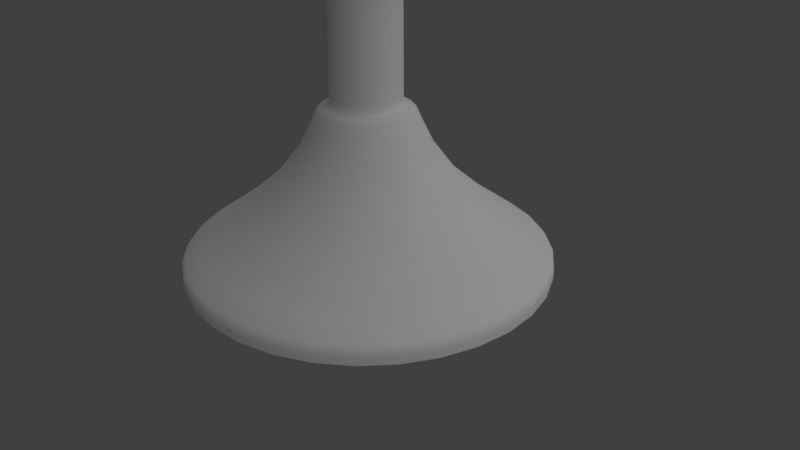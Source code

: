 # Source: goblet_7.blend  (saved by Blender 2.80.75; exported with 4.5.12 LTS)
import bpy
from mathutils import Matrix  # noqa: F401  (used for matrix-valued properties, if any)

bpy.ops.wm.read_factory_settings(use_empty=True)
scene = bpy.context.scene
scene.name = 'Scene'

# ---- collections
col_collection_1 = bpy.data.collections.new('Collection 1'); scene.collection.children.link(col_collection_1)

# ---- world
world_world = bpy.data.worlds.new('World'); scene.world = world_world
world_world.color = (0.05088, 0.05088, 0.05088)
world_world.use_sun_shadow = False
world_world.sun_shadow_jitter_overblur = 0.0
world_world.cycles.sampling_method = 'MANUAL'

# ---- cameras
cam_camera = bpy.data.cameras.new('Camera')
cam_camera.clip_end = 100.0
cam_camera.lens = 35.0
cam_camera.sensor_width = 32.0
cam_camera.sensor_height = 18.0
cam_camera.ortho_scale = 7.314
cam_camera.dof.focus_distance = 0.0

# ---- lights
light_lamp = bpy.data.lights.new('Lamp', 'SUN')
light_lamp.transmission_factor = 0.0
light_lamp.cutoff_distance = 30.0
light_lamp.angle = 2.164
light_lamp.energy = 1.0
light_lamp.shadow_buffer_clip_start = 1.001
light_lamp.shadow_soft_size = 1.88
light_lamp.shadow_cascade_max_distance = 1000.0

# ---- meshes
me_cylinder_006 = bpy.data.meshes.new('Cylinder.006')
me_cylinder_006.from_pydata([(-6.266e-08, 2.367, -1.0), (-1.529e-07, 3.409, 8.89), (0.9057, 2.187, -1.0), (1.304, 3.149, 8.89), (1.674, 1.674, -1.0), (2.41, 2.41, 8.89), (2.187, 0.9057, -1.0), (3.149, 1.304, 8.89), (2.367, -1.204e-07, -1.0), (3.409, -1.866e-07, 8.89), (2.187, -0.9057, -1.0), (3.149, -1.304, 8.89), (1.674, -1.674, -1.0), (2.41, -2.41, 8.89), (0.9057, -2.187, -1.0), (1.304, -3.149, 8.89), (3.014e-07, -2.367, -1.0), (4.085e-07, -3.409, 8.89), (-0.9057, -2.187, -1.0), (-1.304, -3.149, 8.89), (-1.674, -1.674, -1.0), (-2.41, -2.41, 8.89), (-2.187, -0.9057, -1.0), (-3.149, -1.304, 8.89), (-2.367, 7.89e-09, -1.0), (-3.409, -2.492e-08, 8.89), (-2.187, 0.9057, -1.0), (-3.149, 1.304, 8.89), (-1.674, 1.674, -1.0), (-2.41, 2.41, 8.89), (-0.9057, 2.187, -1.0), (-1.304, 3.149, 8.89), (-9.95e-08, 3.671, 8.866), (1.405, 3.392, 8.866), (2.596, 2.596, 8.866), (3.392, 1.405, 8.866), (3.671, -1.903e-07, 8.866), (3.392, -1.405, 8.866), (2.596, -2.596, 8.866), (1.405, -3.392, 8.866), (4.548e-07, -3.671, 8.866), (-1.405, -3.392, 8.866), (-2.596, -2.596, 8.866), (-3.392, -1.405, 8.866), (-3.671, 1.393e-08, 8.866), (-3.392, 1.405, 8.866), (-2.596, 2.596, 8.866), (-1.405, 3.392, 8.866), (1.243, 3.0, 7.598), (2.296, 2.296, 7.598), (3.0, 1.243, 7.598), (3.247, -1.673e-07, 7.598), (3.0, -1.243, 7.598), (2.296, -2.296, 7.598), (1.243, -3.0, 7.598), (4.068e-07, -3.247, 7.598), (-1.243, -3.0, 7.598), (-2.296, -2.296, 7.598), (-3.0, -1.243, 7.598), (-3.247, 1.334e-08, 7.598), (-3.0, 1.243, 7.598), (-2.296, 2.296, 7.598), (-1.243, 3.0, 7.598), (-8.348e-08, 3.247, 7.598), (-9.213e-08, 3.529, 8.232), (1.35, 3.26, 8.232), (2.495, 2.495, 8.232), (3.26, 1.35, 8.232), (3.529, -1.83e-07, 8.232), (3.26, -1.35, 8.232), (2.495, -2.495, 8.232), (1.35, -3.26, 8.232), (4.407e-07, -3.529, 8.232), (-1.35, -3.26, 8.232), (-2.495, -2.495, 8.232), (-3.26, -1.35, 8.232), (-3.529, 1.331e-08, 8.232), (-3.26, 1.35, 8.232), (-2.495, 2.495, 8.232), (-1.35, 3.26, 8.232), (0.8421, 2.033, 7.131), (1.556, 1.556, 7.131), (2.033, 0.8421, 7.131), (2.2, -9.545e-08, 7.131), (2.033, -0.8421, 7.131), (1.556, -1.556, 7.131), (0.8421, -2.033, 7.131), (2.928e-07, -2.2, 7.131), (-0.8421, -2.033, 7.131), (-1.556, -1.556, 7.131), (-2.033, -0.8421, 7.131), (-2.2, 2.697e-08, 7.131), (-2.033, 0.8421, 7.131), (-1.556, 1.556, 7.131), (-0.8421, 2.033, 7.131), (-3.941e-08, 2.2, 7.131), (0.504, 1.217, 6.737), (0.9313, 0.9313, 6.737), (1.217, 0.504, 6.737), (1.317, -5.714e-08, 6.737), (1.217, -0.504, 6.737), (0.9313, -0.9313, 6.737), (0.504, -1.217, 6.737), (2.093e-07, -1.317, 6.737), (-0.504, -1.217, 6.737), (-0.9313, -0.9313, 6.737), (-1.217, -0.504, 6.737), (-1.317, 1.613e-08, 6.737), (-1.217, 0.504, 6.737), (-0.9313, 0.9313, 6.737), (-0.504, 1.217, 6.737), (1.048e-08, 1.317, 6.737), (0.2332, 0.5629, 6.242), (0.4309, 0.4309, 6.242), (0.5629, 0.2332, 6.242), (0.6093, -1.855e-08, 6.242), (0.5629, -0.2332, 6.242), (0.4309, -0.4309, 6.242), (0.2332, -0.5629, 6.242), (1.552e-07, -0.6093, 6.242), (-0.2332, -0.5629, 6.242), (-0.4309, -0.4309, 6.242), (-0.5629, -0.2332, 6.242), (-0.6093, 1.535e-08, 6.242), (-0.5629, 0.2332, 6.242), (-0.4309, 0.4309, 6.242), (-0.2332, 0.5629, 6.242), (6.319e-08, 0.6093, 6.242), (0.2164, 0.5224, 6.09), (0.3998, 0.3998, 6.09), (0.5224, 0.2164, 6.09), (0.5654, -1.715e-08, 6.09), (0.5224, -0.2164, 6.09), (0.3998, -0.3998, 6.09), (0.2164, -0.5224, 6.09), (1.5e-07, -0.5654, 6.09), (-0.2164, -0.5224, 6.09), (-0.3998, -0.3998, 6.09), (-0.5224, -0.2164, 6.09), (-0.5654, 1.431e-08, 6.09), (-0.5224, 0.2164, 6.09), (-0.3998, 0.3998, 6.09), (-0.2164, 0.5224, 6.09), (6.467e-08, 0.5654, 6.09), (0.1624, 0.3921, 5.969), (0.3001, 0.3001, 5.969), (0.3921, 0.1624, 5.969), (0.4244, -9.813e-09, 5.969), (0.3921, -0.1624, 5.969), (0.3001, -0.3001, 5.969), (0.1624, -0.3921, 5.969), (1.385e-07, -0.4244, 5.969), (-0.1624, -0.3921, 5.969), (-0.3001, -0.3001, 5.969), (-0.3921, -0.1624, 5.969), (-0.4244, 1.38e-08, 5.969), (-0.3921, 0.1624, 5.969), (-0.3001, 0.3001, 5.969), (-0.1624, 0.3921, 5.969), (7.439e-08, 0.4244, 5.969), (6.45e-08, 0.5707, 6.108), (0.2184, 0.5273, 6.108), (0.4035, 0.4035, 6.108), (0.5273, 0.2184, 6.108), (0.5707, -1.732e-08, 6.108), (0.5273, -0.2184, 6.108), (0.4035, -0.4035, 6.108), (0.2184, -0.5273, 6.108), (1.507e-07, -0.5707, 6.108), (-0.2184, -0.5273, 6.108), (-0.4035, -0.4035, 6.108), (-0.5273, -0.2184, 6.108), (-0.5707, 1.443e-08, 6.108), (-0.5273, 0.2184, 6.108), (-0.4035, 0.4035, 6.108), (-0.2184, 0.5273, 6.108), (7.226e-08, 0.4446, 5.976), (0.1701, 0.4107, 5.976), (0.3144, 0.3144, 5.976), (0.4107, 0.1701, 5.976), (0.4446, -1.105e-08, 5.976), (0.4107, -0.1701, 5.976), (0.3144, -0.3144, 5.976), (0.1701, -0.4107, 5.976), (1.394e-07, -0.4446, 5.976), (-0.1701, -0.4107, 5.976), (-0.3144, -0.3144, 5.976), (-0.4107, -0.1701, 5.976), (-0.4446, 1.369e-08, 5.976), (-0.4107, 0.1701, 5.976), (-0.3144, 0.3144, 5.976), (-0.1701, 0.4107, 5.976), (0.1732, 0.4182, 1.611), (0.3201, 0.3201, 1.611), (0.4182, 0.1732, 1.611), (0.4526, -1.585e-08, 1.611), (0.4182, -0.1732, 1.611), (0.3201, -0.3201, 1.611), (0.1732, -0.4182, 1.611), (1.218e-07, -0.4526, 1.611), (-0.1732, -0.4182, 1.611), (-0.3201, -0.3201, 1.611), (-0.4182, -0.1732, 1.611), (-0.4526, 9.336e-09, 1.611), (-0.4182, 0.1732, 1.611), (-0.3201, 0.3201, 1.611), (-0.1732, 0.4182, 1.611), (5.342e-08, 0.4526, 1.611), (0.173, 0.4176, 1.096), (0.3196, 0.3196, 1.096), (0.4176, 0.173, 1.096), (0.452, -1.239e-08, 1.096), (0.4176, -0.173, 1.096), (0.3196, -0.3196, 1.096), (0.173, -0.4176, 1.096), (1.174e-07, -0.452, 1.096), (-0.173, -0.4176, 1.096), (-0.3196, -0.3196, 1.096), (-0.4176, -0.173, 1.096), (-0.452, 1.276e-08, 1.096), (-0.4176, 0.173, 1.096), (-0.3196, 0.3196, 1.096), (-0.173, 0.4176, 1.096), (4.912e-08, 0.452, 1.096), (0.9238, 2.23, -0.8082), (1.707, 1.707, -0.8082), (2.23, 0.9238, -0.8082), (2.414, -1.205e-07, -0.8082), (2.23, -0.9238, -0.8082), (1.707, -1.707, -0.8082), (0.9238, -2.23, -0.8082), (3.132e-07, -2.414, -0.8082), (-0.9238, -2.23, -0.8082), (-1.707, -1.707, -0.8082), (-2.23, -0.9238, -0.8082), (-2.414, 1.38e-08, -0.8082), (-2.23, 0.9238, -0.8082), (-1.707, 1.707, -0.8082), (-0.9238, 2.23, -0.8082), (-5.132e-08, 2.414, -0.8082), (-4.923e-08, 2.372, -0.7642), (0.9076, 2.191, -0.7642), (1.677, 1.677, -0.7642), (2.191, 0.9076, -0.7642), (2.372, -1.182e-07, -0.7642), (2.191, -0.9076, -0.7642), (1.677, -1.677, -0.7642), (0.9076, -2.191, -0.7642), (3.089e-07, -2.372, -0.7642), (-0.9076, -2.191, -0.7642), (-1.677, -1.677, -0.7642), (-2.191, -0.9076, -0.7642), (-2.372, 1.374e-08, -0.7642), (-2.191, 0.9076, -0.7642), (-1.677, 1.677, -0.7642), (-0.9076, 2.191, -0.7642), (0.922, 2.226, -0.9793), (1.704, 1.704, -0.9793), (2.226, 0.922, -0.9793), (2.409, -1.21e-07, -0.9793), (2.226, -0.922, -0.9793), (1.704, -1.704, -0.9793), (0.922, -2.226, -0.9793), (3.114e-07, -2.409, -0.9793), (-0.922, -2.226, -0.9793), (-1.704, -1.704, -0.9793), (-2.226, -0.922, -0.9793), (-2.409, 1.307e-08, -0.9793), (-2.226, 0.922, -0.9793), (-1.704, 1.704, -0.9793), (-0.922, 2.226, -0.9793), (-5.235e-08, 2.409, -0.9793), (3.774e-08, 0.6043, 1.069), (0.2313, 0.5583, 1.069), (0.4273, 0.4273, 1.069), (0.5583, 0.2313, 1.069), (0.6043, -2.24e-08, 1.069), (0.5583, -0.2313, 1.069), (0.4273, -0.4273, 1.069), (0.2313, -0.5583, 1.069), (1.29e-07, -0.6043, 1.069), (-0.2313, -0.5583, 1.069), (-0.4273, -0.4273, 1.069), (-0.5583, -0.2313, 1.069), (-0.6043, 1.122e-08, 1.069), (-0.5583, 0.2313, 1.069), (-0.4273, 0.4273, 1.069), (-0.2313, 0.5583, 1.069), (0.3847, 0.9289, 0.1522), (0.7109, 0.7109, 0.1522), (0.9289, 0.3847, 0.1522), (1.005, -4.267e-08, 0.1522), (0.9289, -0.3847, 0.1522), (0.7109, -0.7109, 0.1522), (0.3847, -0.9289, 0.1522), (1.865e-07, -1.005, 0.1522), (-0.3847, -0.9289, 0.1522), (-0.7109, -0.7109, 0.1522), (-0.9289, -0.3847, 0.1522), (-1.005, 1.327e-08, 0.1522), (-0.9289, 0.3847, 0.1522), (-0.7109, 0.7109, 0.1522), (-0.3847, 0.9289, 0.1522), (3.466e-08, 1.005, 0.1522), (4.892e-08, 0.4512, 1.107), (0.1727, 0.4168, 1.107), (0.319, 0.319, 1.107), (0.4168, 0.1727, 1.107), (0.4512, -1.312e-08, 1.107), (0.4168, -0.1727, 1.107), (0.319, -0.319, 1.107), (0.1727, -0.4168, 1.107), (1.17e-07, -0.4512, 1.107), (-0.1727, -0.4168, 1.107), (-0.319, -0.319, 1.107), (-0.4168, -0.1727, 1.107), (-0.4512, 1.198e-08, 1.107), (-0.4168, 0.1727, 1.107), (-0.319, 0.319, 1.107), (-0.1727, 0.4168, 1.107), (3.765e-08, 0.6161, 1.042), (0.2358, 0.5692, 1.042), (0.4356, 0.4356, 1.042), (0.5692, 0.2358, 1.042), (0.6161, -2.299e-08, 1.042), (0.5692, -0.2358, 1.042), (0.4356, -0.4356, 1.042), (0.2358, -0.5692, 1.042), (1.307e-07, -0.6161, 1.042), (-0.2358, -0.5692, 1.042), (-0.4356, -0.4356, 1.042), (-0.5692, -0.2358, 1.042), (-0.6161, 1.128e-08, 1.042), (-0.5692, 0.2358, 1.042), (-0.4356, 0.4356, 1.042), (-0.2358, 0.5692, 1.042), (-5.248e-08, 2.409, -1.0), (0.9217, 2.225, -1.0), (1.703, 1.703, -1.0), (2.225, 0.9217, -1.0), (2.409, -1.21e-07, -1.0), (2.225, -0.9217, -1.0), (1.703, -1.703, -1.0), (0.9217, -2.225, -1.0), (3.112e-07, -2.409, -1.0), (-0.9217, -2.225, -1.0), (-1.703, -1.703, -1.0), (-2.225, -0.9217, -1.0), (-2.409, 1.298e-08, -1.0), (-2.225, 0.9217, -1.0), (-1.703, 1.703, -1.0), (-0.9217, 2.225, -1.0), (-5.248e-08, 2.409, -1.0), (0.9217, 2.225, -1.0), (1.703, 1.703, -1.0), (2.225, 0.9217, -1.0), (2.409, -1.21e-07, -1.0), (2.225, -0.9217, -1.0), (1.703, -1.703, -1.0), (0.9217, -2.225, -1.0), (3.112e-07, -2.409, -1.0), (-0.9217, -2.225, -1.0), (-1.703, -1.703, -1.0), (-2.225, -0.9217, -1.0), (-2.409, 1.298e-08, -1.0), (-2.225, 0.9217, -1.0), (-1.703, 1.703, -1.0), (-0.9217, 2.225, -1.0), (1.407, 3.398, 8.89), (-9.975e-08, 3.678, 8.89), (2.601, 2.601, 8.89), (3.398, 1.407, 8.89), (3.678, -1.907e-07, 8.89), (3.398, -1.407, 8.89), (2.601, -2.601, 8.89), (1.407, -3.398, 8.89), (4.556e-07, -3.678, 8.89), (-1.407, -3.398, 8.89), (-2.601, -2.601, 8.89), (-3.398, -1.407, 8.89), (-3.678, 1.393e-08, 8.89), (-3.398, 1.407, 8.89), (-2.601, 2.601, 8.89), (-1.407, 3.398, 8.89), (0.2103, 0.5077, 6.385), (1.612e-07, 0.5495, 6.385), (0.3886, 0.3886, 6.385), (0.5077, 0.2103, 6.385), (0.5495, -8.003e-08, 6.385), (0.5077, -0.2103, 6.385), (0.3886, -0.3886, 6.385), (0.2103, -0.5077, 6.385), (2.539e-07, -0.5495, 6.385), (-0.2103, -0.5077, 6.385), (-0.3886, -0.3886, 6.385), (-0.5077, -0.2103, 6.385), (-0.5495, -5.001e-08, 6.385), (-0.5077, 0.2103, 6.385), (-0.3886, 0.3886, 6.385), (-0.2103, 0.5077, 6.385), (0.3738, 0.9025, 6.728), (0.6907, 0.6907, 6.728), (-0.3738, -0.9025, 6.728), (-0.6907, -0.6907, 6.728), (0.9025, 0.3738, 6.728), (-0.9025, -0.3738, 6.728), (0.9768, -9.531e-08, 6.728), (-0.9768, -4.898e-08, 6.728), (0.9025, -0.3738, 6.728), (-0.9025, 0.3738, 6.728), (0.6907, -0.6907, 6.728), (-0.6907, 0.6907, 6.728), (0.3738, -0.9025, 6.728), (-0.3738, 0.9025, 6.728), (3.027e-07, -0.9768, 6.728), (1.418e-07, 0.9768, 6.728), (1.135, 1.135, 7.134), (-1.135, -1.135, 7.134), (1.483, 0.6144, 7.134), (-1.483, -0.6144, 7.134), (1.606, -1.26e-07, 7.134), (-1.606, -4.98e-08, 7.134), (1.483, -0.6144, 7.134), (-1.483, 0.6144, 7.134), (1.135, -1.135, 7.134), (-1.135, 1.135, 7.134), (0.6144, -1.483, 7.134), (-0.6144, 1.483, 7.134), (3.338e-07, -1.606, 7.134), (0.6144, 1.483, 7.134), (-0.6144, -1.483, 7.134), (6.934e-08, 1.606, 7.134), (2.15, 2.15, 7.596), (-2.15, -2.15, 7.596), (2.809, 1.164, 7.596), (-2.809, -1.164, 7.596), (3.041, -2.075e-07, 7.596), (-3.041, -6.326e-08, 7.596), (2.809, -1.164, 7.596), (-2.809, 1.164, 7.596), (2.15, -2.15, 7.596), (-2.15, 2.15, 7.596), (1.164, -2.809, 7.596), (-1.164, 2.809, 7.596), (4.194e-07, -3.041, 7.596), (1.164, 2.809, 7.596), (-1.164, -2.809, 7.596), (-8.149e-08, 3.041, 7.596), (2.317, 2.317, 8.23), (-2.317, -2.317, 8.23), (3.027, 1.254, 8.23), (-3.027, -1.254, 8.23), (3.276, -1.977e-07, 8.23), (-3.276, -4.232e-08, 8.23), (3.027, -1.254, 8.23), (-3.027, 1.254, 8.23), (2.317, -2.317, 8.23), (-2.317, 2.317, 8.23), (1.254, -3.027, 8.23), (-1.254, 3.027, 8.23), (4.197e-07, -3.276, 8.23), (1.254, 3.027, 8.23), (-1.254, -3.027, 8.23), (-1.199e-07, 3.276, 8.23), (0.2345, 0.566, 6.385), (1.861e-07, 0.6127, 6.385), (0.4332, 0.4332, 6.385), (0.566, 0.2345, 6.385), (0.6127, -8.243e-08, 6.385), (0.566, -0.2345, 6.385), (0.4332, -0.4332, 6.385), (0.2345, -0.566, 6.385), (2.87e-07, -0.6127, 6.385), (-0.2345, -0.566, 6.385), (-0.4332, -0.4332, 6.385), (-0.566, -0.2345, 6.385), (-0.6127, -5.337e-08, 6.385), (-0.566, 0.2345, 6.385), (-0.4332, 0.4332, 6.385), (-0.2345, 0.566, 6.385)], [], [(32, 369, 368, 33), (33, 368, 370, 34), (34, 370, 371, 35), (35, 371, 372, 36), (36, 372, 373, 37), (37, 373, 374, 38), (38, 374, 375, 39), (39, 375, 376, 40), (40, 376, 377, 41), (41, 377, 378, 42), (42, 378, 379, 43), (43, 379, 380, 44), (44, 380, 381, 45), (45, 381, 382, 46), (401, 400, 464, 466), (46, 382, 383, 47), (47, 383, 369, 32), (0, 2, 4, 6, 8, 10, 12, 14, 16, 18, 20, 22, 24, 26, 28, 30), (79, 47, 32, 64), (78, 46, 47, 79), (77, 45, 46, 78), (76, 44, 45, 77), (75, 43, 44, 76), (74, 42, 43, 75), (73, 41, 42, 74), (72, 40, 41, 73), (71, 39, 40, 72), (70, 38, 39, 71), (69, 37, 38, 70), (68, 36, 37, 69), (67, 35, 36, 68), (66, 34, 35, 67), (65, 33, 34, 66), (64, 32, 33, 65), (95, 63, 48, 80), (80, 48, 49, 81), (81, 49, 50, 82), (82, 50, 51, 83), (83, 51, 52, 84), (84, 52, 53, 85), (85, 53, 54, 86), (86, 54, 55, 87), (87, 55, 56, 88), (88, 56, 57, 89), (89, 57, 58, 90), (90, 58, 59, 91), (91, 59, 60, 92), (92, 60, 61, 93), (93, 61, 62, 94), (94, 62, 63, 95), (63, 64, 65, 48), (48, 65, 66, 49), (49, 66, 67, 50), (50, 67, 68, 51), (51, 68, 69, 52), (52, 69, 70, 53), (53, 70, 71, 54), (54, 71, 72, 55), (55, 72, 73, 56), (56, 73, 74, 57), (57, 74, 75, 58), (58, 75, 76, 59), (59, 76, 77, 60), (60, 77, 78, 61), (61, 78, 79, 62), (62, 79, 64, 63), (110, 94, 95, 111), (109, 93, 94, 110), (108, 92, 93, 109), (107, 91, 92, 108), (106, 90, 91, 107), (105, 89, 90, 106), (104, 88, 89, 105), (103, 87, 88, 104), (102, 86, 87, 103), (101, 85, 86, 102), (100, 84, 85, 101), (99, 83, 84, 100), (98, 82, 83, 99), (97, 81, 82, 98), (96, 80, 81, 97), (111, 95, 80, 96), (127, 111, 96, 112), (112, 96, 97, 113), (113, 97, 98, 114), (114, 98, 99, 115), (115, 99, 100, 116), (116, 100, 101, 117), (117, 101, 102, 118), (118, 102, 103, 119), (119, 103, 104, 120), (120, 104, 105, 121), (121, 105, 106, 122), (122, 106, 107, 123), (123, 107, 108, 124), (124, 108, 109, 125), (125, 109, 110, 126), (126, 110, 111, 127), (175, 126, 127, 160), (174, 125, 126, 175), (173, 124, 125, 174), (172, 123, 124, 173), (171, 122, 123, 172), (170, 121, 122, 171), (169, 120, 121, 170), (168, 119, 120, 169), (167, 118, 119, 168), (166, 117, 118, 167), (165, 116, 117, 166), (164, 115, 116, 165), (163, 114, 115, 164), (162, 113, 114, 163), (161, 112, 113, 162), (160, 127, 112, 161), (176, 143, 128, 177), (177, 128, 129, 178), (178, 129, 130, 179), (179, 130, 131, 180), (180, 131, 132, 181), (181, 132, 133, 182), (182, 133, 134, 183), (183, 134, 135, 184), (184, 135, 136, 185), (185, 136, 137, 186), (186, 137, 138, 187), (187, 138, 139, 188), (188, 139, 140, 189), (189, 140, 141, 190), (190, 141, 142, 191), (191, 142, 143, 176), (206, 158, 159, 207), (205, 157, 158, 206), (204, 156, 157, 205), (203, 155, 156, 204), (202, 154, 155, 203), (201, 153, 154, 202), (200, 152, 153, 201), (199, 151, 152, 200), (198, 150, 151, 199), (197, 149, 150, 198), (196, 148, 149, 197), (195, 147, 148, 196), (194, 146, 147, 195), (193, 145, 146, 194), (192, 144, 145, 193), (207, 159, 144, 192), (143, 160, 161, 128), (128, 161, 162, 129), (129, 162, 163, 130), (130, 163, 164, 131), (131, 164, 165, 132), (132, 165, 166, 133), (133, 166, 167, 134), (134, 167, 168, 135), (135, 168, 169, 136), (136, 169, 170, 137), (137, 170, 171, 138), (138, 171, 172, 139), (139, 172, 173, 140), (140, 173, 174, 141), (141, 174, 175, 142), (142, 175, 160, 143), (158, 191, 176, 159), (157, 190, 191, 158), (156, 189, 190, 157), (155, 188, 189, 156), (154, 187, 188, 155), (153, 186, 187, 154), (152, 185, 186, 153), (151, 184, 185, 152), (150, 183, 184, 151), (149, 182, 183, 150), (148, 181, 182, 149), (147, 180, 181, 148), (146, 179, 180, 147), (145, 178, 179, 146), (144, 177, 178, 145), (159, 176, 177, 144), (304, 207, 192, 305), (305, 192, 193, 306), (306, 193, 194, 307), (307, 194, 195, 308), (308, 195, 196, 309), (309, 196, 197, 310), (310, 197, 198, 311), (311, 198, 199, 312), (312, 199, 200, 313), (313, 200, 201, 314), (314, 201, 202, 315), (315, 202, 203, 316), (316, 203, 204, 317), (317, 204, 205, 318), (318, 205, 206, 319), (319, 206, 207, 304), (287, 222, 223, 272), (286, 221, 222, 287), (285, 220, 221, 286), (284, 219, 220, 285), (283, 218, 219, 284), (282, 217, 218, 283), (281, 216, 217, 282), (280, 215, 216, 281), (279, 214, 215, 280), (278, 213, 214, 279), (277, 212, 213, 278), (276, 211, 212, 277), (275, 210, 211, 276), (274, 209, 210, 275), (273, 208, 209, 274), (272, 223, 208, 273), (271, 239, 224, 256), (256, 224, 225, 257), (257, 225, 226, 258), (258, 226, 227, 259), (259, 227, 228, 260), (260, 228, 229, 261), (261, 229, 230, 262), (262, 230, 231, 263), (263, 231, 232, 264), (264, 232, 233, 265), (265, 233, 234, 266), (266, 234, 235, 267), (267, 235, 236, 268), (268, 236, 237, 269), (269, 237, 238, 270), (270, 238, 239, 271), (239, 240, 241, 224), (224, 241, 242, 225), (225, 242, 243, 226), (226, 243, 244, 227), (227, 244, 245, 228), (228, 245, 246, 229), (229, 246, 247, 230), (230, 247, 248, 231), (231, 248, 249, 232), (232, 249, 250, 233), (233, 250, 251, 234), (234, 251, 252, 235), (235, 252, 253, 236), (236, 253, 254, 237), (237, 254, 255, 238), (238, 255, 240, 239), (351, 270, 271, 336), (350, 269, 270, 351), (349, 268, 269, 350), (348, 267, 268, 349), (347, 266, 267, 348), (346, 265, 266, 347), (345, 264, 265, 346), (344, 263, 264, 345), (343, 262, 263, 344), (342, 261, 262, 343), (341, 260, 261, 342), (340, 259, 260, 341), (339, 258, 259, 340), (338, 257, 258, 339), (337, 256, 257, 338), (336, 271, 256, 337), (320, 272, 273, 321), (321, 273, 274, 322), (322, 274, 275, 323), (323, 275, 276, 324), (324, 276, 277, 325), (325, 277, 278, 326), (326, 278, 279, 327), (327, 279, 280, 328), (328, 280, 281, 329), (329, 281, 282, 330), (330, 282, 283, 331), (331, 283, 284, 332), (332, 284, 285, 333), (333, 285, 286, 334), (334, 286, 287, 335), (335, 287, 272, 320), (255, 302, 303, 240), (254, 301, 302, 255), (253, 300, 301, 254), (252, 299, 300, 253), (251, 298, 299, 252), (250, 297, 298, 251), (249, 296, 297, 250), (248, 295, 296, 249), (247, 294, 295, 248), (246, 293, 294, 247), (245, 292, 293, 246), (244, 291, 292, 245), (243, 290, 291, 244), (242, 289, 290, 243), (241, 288, 289, 242), (240, 303, 288, 241), (222, 319, 304, 223), (221, 318, 319, 222), (220, 317, 318, 221), (219, 316, 317, 220), (218, 315, 316, 219), (217, 314, 315, 218), (216, 313, 314, 217), (215, 312, 313, 216), (214, 311, 312, 215), (213, 310, 311, 214), (212, 309, 310, 213), (211, 308, 309, 212), (210, 307, 308, 211), (209, 306, 307, 210), (208, 305, 306, 209), (223, 304, 305, 208), (302, 335, 320, 303), (301, 334, 335, 302), (300, 333, 334, 301), (299, 332, 333, 300), (298, 331, 332, 299), (297, 330, 331, 298), (296, 329, 330, 297), (295, 328, 329, 296), (294, 327, 328, 295), (293, 326, 327, 294), (292, 325, 326, 293), (291, 324, 325, 292), (290, 323, 324, 291), (289, 322, 323, 290), (288, 321, 322, 289), (303, 320, 321, 288), (353, 352, 336, 337), (354, 353, 337, 338), (355, 354, 338, 339), (356, 355, 339, 340), (357, 356, 340, 341), (358, 357, 341, 342), (359, 358, 342, 343), (360, 359, 343, 344), (361, 360, 344, 345), (362, 361, 345, 346), (363, 362, 346, 347), (364, 363, 347, 348), (365, 364, 348, 349), (366, 365, 349, 350), (367, 366, 350, 351), (352, 367, 351, 336), (2, 0, 352, 353), (4, 2, 353, 354), (6, 4, 354, 355), (8, 6, 355, 356), (10, 8, 356, 357), (12, 10, 357, 358), (14, 12, 358, 359), (16, 14, 359, 360), (18, 16, 360, 361), (20, 18, 361, 362), (22, 20, 362, 363), (24, 22, 363, 364), (26, 24, 364, 365), (28, 26, 365, 366), (30, 28, 366, 367), (0, 30, 367, 352), (1, 3, 368, 369), (3, 5, 370, 368), (5, 7, 371, 370), (7, 9, 372, 371), (9, 11, 373, 372), (11, 13, 374, 373), (13, 15, 375, 374), (15, 17, 376, 375), (17, 19, 377, 376), (19, 21, 378, 377), (21, 23, 379, 378), (23, 25, 380, 379), (25, 27, 381, 380), (27, 29, 382, 381), (29, 31, 383, 382), (31, 1, 369, 383), (384, 385, 399, 398, 397, 396, 395, 394, 393, 392, 391, 390, 389, 388, 387, 386), (403, 402, 473, 474), (404, 401, 466, 467), (405, 403, 474, 475), (406, 404, 467, 468), (407, 405, 475, 476), (408, 406, 468, 469), (409, 407, 476, 477), (410, 408, 469, 470), (411, 409, 477, 478), (412, 410, 470, 471), (413, 411, 478, 479), (414, 412, 471, 472), (400, 415, 465, 464), (415, 413, 479, 465), (402, 414, 472, 473), (430, 428, 414, 402), (431, 427, 413, 415), (429, 431, 415, 400), (428, 426, 412, 414), (427, 425, 411, 413), (426, 424, 410, 412), (425, 423, 409, 411), (424, 422, 408, 410), (423, 421, 407, 409), (422, 420, 406, 408), (421, 419, 405, 407), (420, 418, 404, 406), (419, 417, 403, 405), (418, 416, 401, 404), (417, 430, 402, 403), (416, 429, 400, 401), (432, 445, 429, 416), (433, 446, 430, 417), (434, 432, 416, 418), (435, 433, 417, 419), (436, 434, 418, 420), (437, 435, 419, 421), (438, 436, 420, 422), (439, 437, 421, 423), (440, 438, 422, 424), (441, 439, 423, 425), (442, 440, 424, 426), (443, 441, 425, 427), (444, 442, 426, 428), (445, 447, 431, 429), (447, 443, 427, 431), (446, 444, 428, 430), (462, 460, 444, 446), (463, 459, 443, 447), (461, 463, 447, 445), (460, 458, 442, 444), (459, 457, 441, 443), (458, 456, 440, 442), (457, 455, 439, 441), (456, 454, 438, 440), (455, 453, 437, 439), (454, 452, 436, 438), (453, 451, 435, 437), (452, 450, 434, 436), (451, 449, 433, 435), (450, 448, 432, 434), (449, 462, 446, 433), (448, 461, 445, 432), (5, 3, 461, 448), (21, 19, 462, 449), (7, 5, 448, 450), (23, 21, 449, 451), (9, 7, 450, 452), (25, 23, 451, 453), (11, 9, 452, 454), (27, 25, 453, 455), (13, 11, 454, 456), (29, 27, 455, 457), (15, 13, 456, 458), (31, 29, 457, 459), (17, 15, 458, 460), (3, 1, 463, 461), (1, 31, 459, 463), (19, 17, 460, 462), (385, 384, 464, 465), (384, 386, 466, 464), (386, 387, 467, 466), (387, 388, 468, 467), (388, 389, 469, 468), (389, 390, 470, 469), (390, 391, 471, 470), (391, 392, 472, 471), (392, 393, 473, 472), (393, 394, 474, 473), (394, 395, 475, 474), (395, 396, 476, 475), (396, 397, 477, 476), (397, 398, 478, 477), (398, 399, 479, 478), (399, 385, 465, 479)])
me_cylinder_006.polygons.foreach_set('use_smooth', [True] * 466)
_uv = me_cylinder_006.uv_layers.new(name='UVMap')
_uv.uv.foreach_set('vector', [0.272, 0.8177, 0.2721, 0.8181, 0.2528, 0.8218, 0.2527, 0.8214, 0.2527, 0.8214, 0.2528, 0.8218, 0.2327, 0.8264, 0.2326, 0.826, 0.2326, 0.826, 0.2327, 0.8264, 0.211, 0.8321, 0.2109, 0.8317, 0.2109, 0.8317, 0.211, 0.8321, 0.1872, 0.8392, 0.187, 0.8387, 0.187, 0.8387, 0.1872, 0.8392, 0.1598, 0.8481, 0.1596, 0.8475, 0.1596, 0.8475, 0.1598, 0.8481, 0.1271, 0.8598, 0.1268, 0.8591, 0.1268, 0.8591, 0.1271, 0.8598, 0.0854, 0.8761, 0.08504, 0.8752, 0.08504, 0.8752, 0.0854, 0.8761, 0.03006, 0.9005, 0.02964, 0.8994, 0.4714, 0.8148, 0.4714, 0.8156, 0.4285, 0.8119, 0.4286, 0.8112, 0.4286, 0.8112, 0.4285, 0.8119, 0.3972, 0.8104, 0.3972, 0.8099, 0.3972, 0.8099, 0.3972, 0.8104, 0.3716, 0.81, 0.3716, 0.8095, 0.3716, 0.8095, 0.3716, 0.81, 0.3493, 0.8103, 0.3493, 0.8099, 0.3493, 0.8099, 0.3493, 0.8103, 0.329, 0.8112, 0.329, 0.8109, 0.329, 0.8109, 0.329, 0.8112, 0.3097, 0.8129, 0.3097, 0.8125, 0.2649, 0.907, 0.2771, 0.9001, 0.2868, 0.9189, 0.2774, 0.9253, 0.3097, 0.8125, 0.3097, 0.8129, 0.2909, 0.8151, 0.2908, 0.8148, 0.2908, 0.8148, 0.2909, 0.8151, 0.2721, 0.8181, 0.272, 0.8177, 0.7805, 0.0804, 0.7805, 0.1203, 0.7653, 0.1571, 0.7371, 0.1853, 0.7002, 0.2006, 0.6604, 0.2006, 0.6235, 0.1853, 0.5953, 0.1571, 0.5801, 0.1203, 0.5801, 0.0804, 0.5953, 0.04356, 0.6235, 0.01536, 0.6604, 0.0001008, 0.7002, 0.0001009, 0.7371, 0.01536, 0.7653, 0.04356, 0.2896, 0.806, 0.2908, 0.8148, 0.272, 0.8177, 0.2705, 0.8089, 0.3087, 0.8037, 0.3097, 0.8125, 0.2908, 0.8148, 0.2896, 0.806, 0.3283, 0.8017, 0.329, 0.8109, 0.3097, 0.8125, 0.3087, 0.8037, 0.3488, 0.8001, 0.3493, 0.8099, 0.329, 0.8109, 0.3283, 0.8017, 0.3712, 0.7986, 0.3716, 0.8095, 0.3493, 0.8099, 0.3488, 0.8001, 0.3969, 0.7971, 0.3972, 0.8099, 0.3716, 0.8095, 0.3712, 0.7986, 0.4283, 0.7949, 0.4286, 0.8112, 0.3972, 0.8099, 0.3969, 0.7971, 0.4709, 0.7911, 0.4714, 0.8148, 0.4286, 0.8112, 0.4283, 0.7949, 0.07817, 0.8529, 0.08504, 0.8752, 0.02964, 0.8994, 0.01789, 0.868, 0.1217, 0.8422, 0.1268, 0.8591, 0.08504, 0.8752, 0.07817, 0.8529, 0.1557, 0.8337, 0.1596, 0.8475, 0.1268, 0.8591, 0.1217, 0.8422, 0.1838, 0.8268, 0.187, 0.8387, 0.1596, 0.8475, 0.1557, 0.8337, 0.2083, 0.8211, 0.2109, 0.8317, 0.187, 0.8387, 0.1838, 0.8268, 0.2304, 0.8163, 0.2326, 0.826, 0.2109, 0.8317, 0.2083, 0.8211, 0.2509, 0.8123, 0.2527, 0.8214, 0.2326, 0.826, 0.2304, 0.8163, 0.2705, 0.8089, 0.272, 0.8177, 0.2527, 0.8214, 0.2509, 0.8123, 0.2653, 0.7759, 0.269, 0.7985, 0.2492, 0.8016, 0.2454, 0.7781, 0.2454, 0.7781, 0.2492, 0.8016, 0.2283, 0.805, 0.2244, 0.7801, 0.2244, 0.7801, 0.2283, 0.805, 0.2059, 0.8087, 0.2021, 0.7818, 0.2021, 0.7818, 0.2059, 0.8087, 0.1811, 0.8129, 0.1775, 0.783, 0.1775, 0.783, 0.1811, 0.8129, 0.1526, 0.8175, 0.1499, 0.783, 0.1499, 0.783, 0.1526, 0.8175, 0.1183, 0.8222, 0.1179, 0.7807, 0.1179, 0.7807, 0.1183, 0.8222, 0.07442, 0.8267, 0.07921, 0.7739, 0.07921, 0.7739, 0.07442, 0.8267, 0.0124, 0.8295, 0.03069, 0.7567, 0.4394, 0.7284, 0.4647, 0.7656, 0.4254, 0.7768, 0.4125, 0.745, 0.4125, 0.745, 0.4254, 0.7768, 0.3953, 0.7826, 0.3875, 0.7547, 0.3875, 0.7547, 0.3953, 0.7826, 0.3701, 0.7861, 0.3647, 0.7608, 0.3647, 0.7608, 0.3701, 0.7861, 0.3478, 0.7888, 0.3436, 0.7651, 0.3436, 0.7651, 0.3478, 0.7888, 0.3272, 0.7911, 0.3235, 0.7684, 0.3235, 0.7684, 0.3272, 0.7911, 0.3076, 0.7934, 0.304, 0.7712, 0.304, 0.7712, 0.3076, 0.7934, 0.2883, 0.7958, 0.2848, 0.7736, 0.2848, 0.7736, 0.2883, 0.7958, 0.269, 0.7985, 0.2653, 0.7759, 0.269, 0.7985, 0.2705, 0.8089, 0.2509, 0.8123, 0.2492, 0.8016, 0.2492, 0.8016, 0.2509, 0.8123, 0.2304, 0.8163, 0.2283, 0.805, 0.2283, 0.805, 0.2304, 0.8163, 0.2083, 0.8211, 0.2059, 0.8087, 0.2059, 0.8087, 0.2083, 0.8211, 0.1838, 0.8268, 0.1811, 0.8129, 0.1811, 0.8129, 0.1838, 0.8268, 0.1557, 0.8337, 0.1526, 0.8175, 0.1526, 0.8175, 0.1557, 0.8337, 0.1217, 0.8422, 0.1183, 0.8222, 0.1183, 0.8222, 0.1217, 0.8422, 0.07817, 0.8529, 0.07442, 0.8267, 0.07442, 0.8267, 0.07817, 0.8529, 0.01789, 0.868, 0.0124, 0.8295, 0.4647, 0.7656, 0.4709, 0.7911, 0.4283, 0.7949, 0.4254, 0.7768, 0.4254, 0.7768, 0.4283, 0.7949, 0.3969, 0.7971, 0.3953, 0.7826, 0.3953, 0.7826, 0.3969, 0.7971, 0.3712, 0.7986, 0.3701, 0.7861, 0.3701, 0.7861, 0.3712, 0.7986, 0.3488, 0.8001, 0.3478, 0.7888, 0.3478, 0.7888, 0.3488, 0.8001, 0.3283, 0.8017, 0.3272, 0.7911, 0.3272, 0.7911, 0.3283, 0.8017, 0.3087, 0.8037, 0.3076, 0.7934, 0.3076, 0.7934, 0.3087, 0.8037, 0.2896, 0.806, 0.2883, 0.7958, 0.2883, 0.7958, 0.2896, 0.806, 0.2705, 0.8089, 0.269, 0.7985, 0.2799, 0.7435, 0.2848, 0.7736, 0.2653, 0.7759, 0.261, 0.7451, 0.2985, 0.7414, 0.304, 0.7712, 0.2848, 0.7736, 0.2799, 0.7435, 0.317, 0.7386, 0.3235, 0.7684, 0.304, 0.7712, 0.2985, 0.7414, 0.3356, 0.735, 0.3436, 0.7651, 0.3235, 0.7684, 0.317, 0.7386, 0.3545, 0.7302, 0.3647, 0.7608, 0.3436, 0.7651, 0.3356, 0.735, 0.3735, 0.7235, 0.3875, 0.7547, 0.3647, 0.7608, 0.3545, 0.7302, 0.3925, 0.7139, 0.4125, 0.745, 0.3875, 0.7547, 0.3735, 0.7235, 0.4101, 0.7002, 0.4394, 0.7284, 0.4125, 0.745, 0.3925, 0.7139, 0.1006, 0.7218, 0.07921, 0.7739, 0.03069, 0.7567, 0.07208, 0.7014, 0.1282, 0.7337, 0.1179, 0.7807, 0.07921, 0.7739, 0.1006, 0.7218, 0.1541, 0.7406, 0.1499, 0.783, 0.1179, 0.7807, 0.1282, 0.7337, 0.1781, 0.7443, 0.1775, 0.783, 0.1499, 0.783, 0.1541, 0.7406, 0.2005, 0.7461, 0.2021, 0.7818, 0.1775, 0.783, 0.1781, 0.7443, 0.2216, 0.7466, 0.2244, 0.7801, 0.2021, 0.7818, 0.2005, 0.7461, 0.2417, 0.7462, 0.2454, 0.7781, 0.2244, 0.7801, 0.2216, 0.7466, 0.261, 0.7451, 0.2653, 0.7759, 0.2454, 0.7781, 0.2417, 0.7462, 0.2559, 0.6918, 0.261, 0.7451, 0.2417, 0.7462, 0.2387, 0.6915, 0.2387, 0.6915, 0.2417, 0.7462, 0.2216, 0.7466, 0.2214, 0.6906, 0.2214, 0.6906, 0.2216, 0.7466, 0.2005, 0.7461, 0.2038, 0.6889, 0.2038, 0.6889, 0.2005, 0.7461, 0.1781, 0.7443, 0.1861, 0.6862, 0.1861, 0.6862, 0.1781, 0.7443, 0.1541, 0.7406, 0.1684, 0.6822, 0.1684, 0.6822, 0.1541, 0.7406, 0.1282, 0.7337, 0.151, 0.6766, 0.151, 0.6766, 0.1282, 0.7337, 0.1006, 0.7218, 0.1346, 0.6691, 0.1346, 0.6691, 0.1006, 0.7218, 0.07208, 0.7014, 0.1202, 0.6595, 0.3794, 0.67, 0.4101, 0.7002, 0.3925, 0.7139, 0.3669, 0.6762, 0.3669, 0.6762, 0.3925, 0.7139, 0.3735, 0.7235, 0.3527, 0.681, 0.3527, 0.681, 0.3735, 0.7235, 0.3545, 0.7302, 0.3376, 0.6846, 0.3376, 0.6846, 0.3545, 0.7302, 0.3356, 0.735, 0.3219, 0.6873, 0.3219, 0.6873, 0.3356, 0.735, 0.317, 0.7386, 0.3058, 0.6893, 0.3058, 0.6893, 0.317, 0.7386, 0.2985, 0.7414, 0.2895, 0.6907, 0.2895, 0.6907, 0.2985, 0.7414, 0.2799, 0.7435, 0.2728, 0.6915, 0.2728, 0.6915, 0.2799, 0.7435, 0.261, 0.7451, 0.2559, 0.6918, 0.2724, 0.6815, 0.2728, 0.6915, 0.2559, 0.6918, 0.2558, 0.6816, 0.2887, 0.6808, 0.2895, 0.6907, 0.2728, 0.6915, 0.2724, 0.6815, 0.3047, 0.6796, 0.3058, 0.6893, 0.2895, 0.6907, 0.2887, 0.6808, 0.3204, 0.6779, 0.3219, 0.6873, 0.3058, 0.6893, 0.3047, 0.6796, 0.3356, 0.6755, 0.3376, 0.6846, 0.3219, 0.6873, 0.3204, 0.6779, 0.3501, 0.6723, 0.3527, 0.681, 0.3376, 0.6846, 0.3356, 0.6755, 0.3637, 0.6682, 0.3669, 0.6762, 0.3527, 0.681, 0.3501, 0.6723, 0.3761, 0.663, 0.3794, 0.67, 0.3669, 0.6762, 0.3637, 0.6682, 0.1394, 0.6601, 0.1346, 0.6691, 0.1202, 0.6595, 0.1254, 0.6519, 0.1548, 0.6667, 0.151, 0.6766, 0.1346, 0.6691, 0.1394, 0.6601, 0.1712, 0.6719, 0.1684, 0.6822, 0.151, 0.6766, 0.1548, 0.6667, 0.188, 0.6757, 0.1861, 0.6862, 0.1684, 0.6822, 0.1712, 0.6719, 0.205, 0.6784, 0.2038, 0.6889, 0.1861, 0.6862, 0.188, 0.6757, 0.2221, 0.6802, 0.2214, 0.6906, 0.2038, 0.6889, 0.205, 0.6784, 0.239, 0.6812, 0.2387, 0.6915, 0.2214, 0.6906, 0.2221, 0.6802, 0.2558, 0.6816, 0.2559, 0.6918, 0.2387, 0.6915, 0.239, 0.6812, 0.2559, 0.6658, 0.2558, 0.6801, 0.2391, 0.6797, 0.2396, 0.6653, 0.2396, 0.6653, 0.2391, 0.6797, 0.2222, 0.6787, 0.2234, 0.6641, 0.2234, 0.6641, 0.2222, 0.6787, 0.2052, 0.6769, 0.2071, 0.6624, 0.2071, 0.6624, 0.2052, 0.6769, 0.1883, 0.6742, 0.191, 0.6598, 0.191, 0.6598, 0.1883, 0.6742, 0.1715, 0.6704, 0.1752, 0.6564, 0.1752, 0.6564, 0.1715, 0.6704, 0.1553, 0.6654, 0.16, 0.6522, 0.16, 0.6522, 0.1553, 0.6654, 0.1401, 0.6589, 0.1458, 0.6471, 0.1458, 0.6471, 0.1401, 0.6589, 0.1262, 0.6507, 0.133, 0.6411, 0.3715, 0.6533, 0.3756, 0.662, 0.3633, 0.6671, 0.3599, 0.6567, 0.3599, 0.6567, 0.3633, 0.6671, 0.3498, 0.6711, 0.3469, 0.6593, 0.3469, 0.6593, 0.3498, 0.6711, 0.3354, 0.6742, 0.333, 0.6616, 0.333, 0.6616, 0.3354, 0.6742, 0.3202, 0.6765, 0.3184, 0.6633, 0.3184, 0.6633, 0.3202, 0.6765, 0.3046, 0.6782, 0.3033, 0.6646, 0.3033, 0.6646, 0.3046, 0.6782, 0.2886, 0.6794, 0.2877, 0.6655, 0.2877, 0.6655, 0.2886, 0.6794, 0.2724, 0.68, 0.2719, 0.6659, 0.2719, 0.6659, 0.2724, 0.68, 0.2558, 0.6801, 0.2559, 0.6658, 0.2883, 0.2657, 0.2719, 0.6639, 0.2559, 0.6639, 0.2723, 0.2646, 0.3041, 0.2674, 0.2877, 0.6636, 0.2719, 0.6639, 0.2883, 0.2657, 0.3197, 0.2698, 0.3031, 0.6628, 0.2877, 0.6636, 0.3041, 0.2674, 0.3349, 0.2726, 0.3182, 0.6615, 0.3031, 0.6628, 0.3197, 0.2698, 0.3497, 0.2757, 0.3328, 0.6598, 0.3182, 0.6615, 0.3349, 0.2726, 0.3638, 0.2791, 0.3466, 0.6577, 0.3328, 0.6598, 0.3497, 0.2757, 0.3772, 0.2824, 0.3595, 0.6552, 0.3466, 0.6577, 0.3638, 0.2791, 0.3902, 0.2854, 0.3709, 0.6521, 0.3595, 0.6552, 0.3772, 0.2824, 0.1667, 0.2715, 0.1465, 0.6454, 0.134, 0.6397, 0.1538, 0.2729, 0.1804, 0.2698, 0.1606, 0.6504, 0.1465, 0.6454, 0.1667, 0.2715, 0.1948, 0.268, 0.1757, 0.6545, 0.1606, 0.6504, 0.1804, 0.2698, 0.2096, 0.2664, 0.1913, 0.6579, 0.1757, 0.6545, 0.1948, 0.268, 0.2249, 0.2652, 0.2073, 0.6604, 0.1913, 0.6579, 0.2096, 0.2664, 0.2405, 0.2644, 0.2235, 0.6622, 0.2073, 0.6604, 0.2249, 0.2652, 0.2564, 0.2642, 0.2397, 0.6633, 0.2235, 0.6622, 0.2405, 0.2644, 0.2723, 0.2646, 0.2559, 0.6639, 0.2397, 0.6633, 0.2564, 0.2642, 0.2558, 0.6801, 0.2558, 0.6816, 0.239, 0.6812, 0.2391, 0.6797, 0.2391, 0.6797, 0.239, 0.6812, 0.2221, 0.6802, 0.2222, 0.6787, 0.2222, 0.6787, 0.2221, 0.6802, 0.205, 0.6784, 0.2052, 0.6769, 0.2052, 0.6769, 0.205, 0.6784, 0.188, 0.6757, 0.1883, 0.6742, 0.1883, 0.6742, 0.188, 0.6757, 0.1712, 0.6719, 0.1715, 0.6704, 0.1715, 0.6704, 0.1712, 0.6719, 0.1548, 0.6667, 0.1553, 0.6654, 0.1553, 0.6654, 0.1548, 0.6667, 0.1394, 0.6601, 0.1401, 0.6589, 0.1401, 0.6589, 0.1394, 0.6601, 0.1254, 0.6519, 0.1262, 0.6507, 0.3756, 0.662, 0.3761, 0.663, 0.3637, 0.6682, 0.3633, 0.6671, 0.3633, 0.6671, 0.3637, 0.6682, 0.3501, 0.6723, 0.3498, 0.6711, 0.3498, 0.6711, 0.3501, 0.6723, 0.3356, 0.6755, 0.3354, 0.6742, 0.3354, 0.6742, 0.3356, 0.6755, 0.3204, 0.6779, 0.3202, 0.6765, 0.3202, 0.6765, 0.3204, 0.6779, 0.3047, 0.6796, 0.3046, 0.6782, 0.3046, 0.6782, 0.3047, 0.6796, 0.2887, 0.6808, 0.2886, 0.6794, 0.2886, 0.6794, 0.2887, 0.6808, 0.2724, 0.6815, 0.2724, 0.68, 0.2724, 0.68, 0.2724, 0.6815, 0.2558, 0.6816, 0.2558, 0.6801, 0.2719, 0.6639, 0.2719, 0.6659, 0.2559, 0.6658, 0.2559, 0.6639, 0.2877, 0.6636, 0.2877, 0.6655, 0.2719, 0.6659, 0.2719, 0.6639, 0.3031, 0.6628, 0.3033, 0.6646, 0.2877, 0.6655, 0.2877, 0.6636, 0.3182, 0.6615, 0.3184, 0.6633, 0.3033, 0.6646, 0.3031, 0.6628, 0.3328, 0.6598, 0.333, 0.6616, 0.3184, 0.6633, 0.3182, 0.6615, 0.3466, 0.6577, 0.3469, 0.6593, 0.333, 0.6616, 0.3328, 0.6598, 0.3595, 0.6552, 0.3599, 0.6567, 0.3469, 0.6593, 0.3466, 0.6577, 0.3709, 0.6521, 0.3715, 0.6533, 0.3599, 0.6567, 0.3595, 0.6552, 0.1465, 0.6454, 0.1458, 0.6471, 0.133, 0.6411, 0.134, 0.6397, 0.1606, 0.6504, 0.16, 0.6522, 0.1458, 0.6471, 0.1465, 0.6454, 0.1757, 0.6545, 0.1752, 0.6564, 0.16, 0.6522, 0.1606, 0.6504, 0.1913, 0.6579, 0.191, 0.6598, 0.1752, 0.6564, 0.1757, 0.6545, 0.2073, 0.6604, 0.2071, 0.6624, 0.191, 0.6598, 0.1913, 0.6579, 0.2235, 0.6622, 0.2234, 0.6641, 0.2071, 0.6624, 0.2073, 0.6604, 0.2397, 0.6633, 0.2396, 0.6653, 0.2234, 0.6641, 0.2235, 0.6622, 0.2559, 0.6639, 0.2559, 0.6658, 0.2396, 0.6653, 0.2397, 0.6633, 0.2745, 0.2135, 0.2723, 0.2646, 0.2564, 0.2642, 0.2557, 0.2134, 0.2557, 0.2134, 0.2564, 0.2642, 0.2405, 0.2644, 0.2371, 0.2146, 0.2371, 0.2146, 0.2405, 0.2644, 0.2249, 0.2652, 0.219, 0.2169, 0.219, 0.2169, 0.2249, 0.2652, 0.2096, 0.2664, 0.2017, 0.2202, 0.2017, 0.2202, 0.2096, 0.2664, 0.1948, 0.268, 0.1855, 0.2246, 0.1855, 0.2246, 0.1948, 0.268, 0.1804, 0.2698, 0.1707, 0.2296, 0.1707, 0.2296, 0.1804, 0.2698, 0.1667, 0.2715, 0.1577, 0.2352, 0.1577, 0.2352, 0.1667, 0.2715, 0.1538, 0.2729, 0.1467, 0.2411, 0.4019, 0.255, 0.3902, 0.2854, 0.3772, 0.2824, 0.3913, 0.2473, 0.3913, 0.2473, 0.3772, 0.2824, 0.3638, 0.2791, 0.3784, 0.2397, 0.3784, 0.2397, 0.3638, 0.2791, 0.3497, 0.2757, 0.3637, 0.2327, 0.3637, 0.2327, 0.3497, 0.2757, 0.3349, 0.2726, 0.3475, 0.2265, 0.3475, 0.2265, 0.3349, 0.2726, 0.3197, 0.2698, 0.3302, 0.2215, 0.3302, 0.2215, 0.3197, 0.2698, 0.3041, 0.2674, 0.312, 0.2176, 0.312, 0.2176, 0.3041, 0.2674, 0.2883, 0.2657, 0.2934, 0.2149, 0.2934, 0.2149, 0.2883, 0.2657, 0.2723, 0.2646, 0.2745, 0.2135, 0.2947, 0.1988, 0.2935, 0.2138, 0.2746, 0.2124, 0.2746, 0.1973, 0.3145, 0.2017, 0.3122, 0.2165, 0.2935, 0.2138, 0.2947, 0.1988, 0.3337, 0.2062, 0.3304, 0.2204, 0.3122, 0.2165, 0.3145, 0.2017, 0.3521, 0.2121, 0.3478, 0.2256, 0.3304, 0.2204, 0.3337, 0.2062, 0.3693, 0.2193, 0.3641, 0.2318, 0.3478, 0.2256, 0.3521, 0.2121, 0.385, 0.2277, 0.3789, 0.2388, 0.3641, 0.2318, 0.3693, 0.2193, 0.3987, 0.2372, 0.3918, 0.2466, 0.3789, 0.2388, 0.385, 0.2277, 0.4103, 0.2483, 0.4024, 0.2544, 0.3918, 0.2466, 0.3987, 0.2372, 0.1517, 0.2256, 0.1573, 0.2345, 0.1463, 0.2404, 0.1403, 0.2344, 0.1652, 0.218, 0.1704, 0.2288, 0.1573, 0.2345, 0.1517, 0.2256, 0.1806, 0.2115, 0.1853, 0.2236, 0.1704, 0.2288, 0.1652, 0.218, 0.1976, 0.2061, 0.2015, 0.2193, 0.1853, 0.2236, 0.1806, 0.2115, 0.2158, 0.2018, 0.2188, 0.2158, 0.2015, 0.2193, 0.1976, 0.2061, 0.2349, 0.1989, 0.237, 0.2135, 0.2188, 0.2158, 0.2158, 0.2018, 0.2546, 0.1974, 0.2556, 0.2123, 0.237, 0.2135, 0.2349, 0.1989, 0.2746, 0.1973, 0.2746, 0.2124, 0.2556, 0.2123, 0.2546, 0.1974, 0.2676, 0.003582, 0.2679, 0.01102, 0.2288, 0.01538, 0.2276, 0.008141, 0.2276, 0.008141, 0.2288, 0.01538, 0.191, 0.02413, 0.189, 0.01717, 0.189, 0.01717, 0.191, 0.02413, 0.155, 0.03713, 0.1522, 0.03052, 0.1522, 0.03052, 0.155, 0.03713, 0.121, 0.05431, 0.1174, 0.04813, 0.1174, 0.04813, 0.121, 0.05431, 0.08959, 0.07563, 0.08523, 0.06994, 0.08523, 0.06994, 0.08959, 0.07563, 0.06088, 0.1011, 0.05578, 0.09589, 0.05578, 0.09589, 0.06088, 0.1011, 0.03475, 0.1305, 0.02897, 0.1257, 0.02897, 0.1257, 0.03475, 0.1305, 0.009361, 0.1645, 0.002721, 0.1593, 0.5769, 0.1563, 0.5696, 0.163, 0.5355, 0.1237, 0.542, 0.1176, 0.542, 0.1176, 0.5355, 0.1237, 0.5017, 0.09071, 0.5073, 0.08422, 0.5073, 0.08422, 0.5017, 0.09071, 0.4658, 0.06344, 0.4704, 0.05651, 0.4704, 0.05651, 0.4658, 0.06344, 0.4279, 0.04208, 0.4314, 0.03481, 0.4314, 0.03481, 0.4279, 0.04208, 0.3885, 0.02646, 0.3909, 0.01897, 0.3909, 0.01897, 0.3885, 0.02646, 0.3483, 0.01629, 0.3497, 0.008712, 0.3497, 0.008712, 0.3483, 0.01629, 0.3079, 0.01124, 0.3084, 0.003686, 0.3084, 0.003686, 0.3079, 0.01124, 0.2679, 0.01102, 0.2676, 0.003582, 0.2679, 0.01102, 0.2681, 0.01366, 0.2293, 0.01794, 0.2288, 0.01538, 0.2288, 0.01538, 0.2293, 0.01794, 0.1918, 0.02659, 0.191, 0.02413, 0.191, 0.02413, 0.1918, 0.02659, 0.156, 0.03946, 0.155, 0.03713, 0.155, 0.03713, 0.156, 0.03946, 0.1223, 0.05649, 0.121, 0.05431, 0.121, 0.05431, 0.1223, 0.05649, 0.09114, 0.07763, 0.08959, 0.07563, 0.08959, 0.07563, 0.09114, 0.07763, 0.06271, 0.1029, 0.06088, 0.1011, 0.06088, 0.1011, 0.06271, 0.1029, 0.0368, 0.1322, 0.03475, 0.1305, 0.03475, 0.1305, 0.0368, 0.1322, 0.01184, 0.1659, 0.009361, 0.1645, 0.5696, 0.163, 0.5666, 0.165, 0.5331, 0.1259, 0.5355, 0.1237, 0.5355, 0.1237, 0.5331, 0.1259, 0.4997, 0.09302, 0.5017, 0.09071, 0.5017, 0.09071, 0.4997, 0.09302, 0.4642, 0.0659, 0.4658, 0.06344, 0.4658, 0.06344, 0.4642, 0.0659, 0.4266, 0.04466, 0.4279, 0.04208, 0.4279, 0.04208, 0.4266, 0.04466, 0.3876, 0.02911, 0.3885, 0.02646, 0.3885, 0.02646, 0.3876, 0.02911, 0.3478, 0.01897, 0.3483, 0.01629, 0.3483, 0.01629, 0.3478, 0.01897, 0.3077, 0.01392, 0.3079, 0.01124, 0.3079, 0.01124, 0.3077, 0.01392, 0.2681, 0.01366, 0.2679, 0.01102, 0.3085, 0.002777, 0.3084, 0.003686, 0.2676, 0.003582, 0.2675, 0.002689, 0.3499, 0.0078, 0.3497, 0.008712, 0.3084, 0.003686, 0.3085, 0.002777, 0.3912, 0.01807, 0.3909, 0.01897, 0.3497, 0.008712, 0.3499, 0.0078, 0.4318, 0.03393, 0.4314, 0.03481, 0.3909, 0.01897, 0.3912, 0.01807, 0.4709, 0.05567, 0.4704, 0.05651, 0.4314, 0.03481, 0.4318, 0.03393, 0.508, 0.08343, 0.5073, 0.08422, 0.4704, 0.05651, 0.4709, 0.05567, 0.5428, 0.1169, 0.542, 0.1176, 0.5073, 0.08422, 0.508, 0.08343, 0.5777, 0.1555, 0.5769, 0.1563, 0.542, 0.1176, 0.5428, 0.1169, 0.02827, 0.1252, 0.02897, 0.1257, 0.002721, 0.1593, 0.001979, 0.1588, 0.05517, 0.09527, 0.05578, 0.09589, 0.02897, 0.1257, 0.02827, 0.1252, 0.0847, 0.06926, 0.08523, 0.06994, 0.05578, 0.09589, 0.05517, 0.09527, 0.117, 0.04739, 0.1174, 0.04813, 0.08523, 0.06994, 0.0847, 0.06926, 0.1518, 0.02973, 0.1522, 0.03052, 0.1174, 0.04813, 0.117, 0.04739, 0.1888, 0.01633, 0.189, 0.01717, 0.1522, 0.03052, 0.1518, 0.02973, 0.2275, 0.007273, 0.2276, 0.008141, 0.189, 0.01717, 0.1888, 0.01633, 0.2675, 0.002689, 0.2676, 0.003582, 0.2276, 0.008141, 0.2275, 0.007273, 0.2747, 0.1948, 0.2746, 0.1973, 0.2546, 0.1974, 0.2545, 0.1949, 0.2545, 0.1949, 0.2546, 0.1974, 0.2349, 0.1989, 0.2346, 0.1965, 0.2346, 0.1965, 0.2349, 0.1989, 0.2158, 0.2018, 0.2154, 0.1995, 0.2154, 0.1995, 0.2158, 0.2018, 0.1976, 0.2061, 0.197, 0.2038, 0.197, 0.2038, 0.1976, 0.2061, 0.1806, 0.2115, 0.1799, 0.2095, 0.1799, 0.2095, 0.1806, 0.2115, 0.1652, 0.218, 0.1643, 0.2162, 0.1643, 0.2162, 0.1652, 0.218, 0.1517, 0.2256, 0.1506, 0.224, 0.1506, 0.224, 0.1517, 0.2256, 0.1403, 0.2344, 0.1391, 0.2331, 0.4118, 0.2469, 0.4103, 0.2483, 0.3987, 0.2372, 0.4, 0.2356, 0.4, 0.2356, 0.3987, 0.2372, 0.385, 0.2277, 0.3861, 0.2258, 0.3861, 0.2258, 0.385, 0.2277, 0.3693, 0.2193, 0.3703, 0.2172, 0.3703, 0.2172, 0.3693, 0.2193, 0.3521, 0.2121, 0.353, 0.2098, 0.353, 0.2098, 0.3521, 0.2121, 0.3337, 0.2062, 0.3344, 0.2038, 0.3344, 0.2038, 0.3337, 0.2062, 0.3145, 0.2017, 0.315, 0.1993, 0.315, 0.1993, 0.3145, 0.2017, 0.2947, 0.1988, 0.295, 0.1962, 0.295, 0.1962, 0.2947, 0.1988, 0.2746, 0.1973, 0.2747, 0.1948, 0.3077, 0.01392, 0.3031, 0.118, 0.2752, 0.1165, 0.2681, 0.01366, 0.3478, 0.01897, 0.3308, 0.1225, 0.3031, 0.118, 0.3077, 0.01392, 0.3876, 0.02911, 0.3579, 0.13, 0.3308, 0.1225, 0.3478, 0.01897, 0.4266, 0.04466, 0.3839, 0.1406, 0.3579, 0.13, 0.3876, 0.02911, 0.4642, 0.0659, 0.4082, 0.1542, 0.3839, 0.1406, 0.4266, 0.04466, 0.4997, 0.09302, 0.4301, 0.1708, 0.4082, 0.1542, 0.4642, 0.0659, 0.5331, 0.1259, 0.4489, 0.19, 0.4301, 0.1708, 0.4997, 0.09302, 0.5666, 0.165, 0.4637, 0.2117, 0.4489, 0.19, 0.5331, 0.1259, 0.0368, 0.1322, 0.1099, 0.18, 0.09612, 0.1983, 0.01184, 0.1659, 0.06271, 0.1029, 0.1274, 0.1638, 0.1099, 0.18, 0.0368, 0.1322, 0.09114, 0.07763, 0.1478, 0.1498, 0.1274, 0.1638, 0.06271, 0.1029, 0.1223, 0.05649, 0.1704, 0.138, 0.1478, 0.1498, 0.09114, 0.07763, 0.156, 0.03946, 0.1948, 0.1287, 0.1704, 0.138, 0.1223, 0.05649, 0.1918, 0.02659, 0.2207, 0.122, 0.1948, 0.1287, 0.156, 0.03946, 0.2293, 0.01794, 0.2476, 0.1178, 0.2207, 0.122, 0.1918, 0.02659, 0.2681, 0.01366, 0.2752, 0.1165, 0.2476, 0.1178, 0.2293, 0.01794, 0.2935, 0.2138, 0.2934, 0.2149, 0.2745, 0.2135, 0.2746, 0.2124, 0.3122, 0.2165, 0.312, 0.2176, 0.2934, 0.2149, 0.2935, 0.2138, 0.3304, 0.2204, 0.3302, 0.2215, 0.312, 0.2176, 0.3122, 0.2165, 0.3478, 0.2256, 0.3475, 0.2265, 0.3302, 0.2215, 0.3304, 0.2204, 0.3641, 0.2318, 0.3637, 0.2327, 0.3475, 0.2265, 0.3478, 0.2256, 0.3789, 0.2388, 0.3784, 0.2397, 0.3637, 0.2327, 0.3641, 0.2318, 0.3918, 0.2466, 0.3913, 0.2473, 0.3784, 0.2397, 0.3789, 0.2388, 0.4024, 0.2544, 0.4019, 0.255, 0.3913, 0.2473, 0.3918, 0.2466, 0.1573, 0.2345, 0.1577, 0.2352, 0.1467, 0.2411, 0.1463, 0.2404, 0.1704, 0.2288, 0.1707, 0.2296, 0.1577, 0.2352, 0.1573, 0.2345, 0.1853, 0.2236, 0.1855, 0.2246, 0.1707, 0.2296, 0.1704, 0.2288, 0.2015, 0.2193, 0.2017, 0.2202, 0.1855, 0.2246, 0.1853, 0.2236, 0.2188, 0.2158, 0.219, 0.2169, 0.2017, 0.2202, 0.2015, 0.2193, 0.237, 0.2135, 0.2371, 0.2146, 0.219, 0.2169, 0.2188, 0.2158, 0.2556, 0.2123, 0.2557, 0.2134, 0.2371, 0.2146, 0.237, 0.2135, 0.2746, 0.2124, 0.2745, 0.2135, 0.2557, 0.2134, 0.2556, 0.2123, 0.3031, 0.118, 0.295, 0.1962, 0.2747, 0.1948, 0.2752, 0.1165, 0.3308, 0.1225, 0.315, 0.1993, 0.295, 0.1962, 0.3031, 0.118, 0.3579, 0.13, 0.3344, 0.2038, 0.315, 0.1993, 0.3308, 0.1225, 0.3839, 0.1406, 0.353, 0.2098, 0.3344, 0.2038, 0.3579, 0.13, 0.4082, 0.1542, 0.3703, 0.2172, 0.353, 0.2098, 0.3839, 0.1406, 0.4301, 0.1708, 0.3861, 0.2258, 0.3703, 0.2172, 0.4082, 0.1542, 0.4489, 0.19, 0.4, 0.2356, 0.3861, 0.2258, 0.4301, 0.1708, 0.4637, 0.2117, 0.4118, 0.2469, 0.4, 0.2356, 0.4489, 0.19, 0.1099, 0.18, 0.1506, 0.224, 0.1391, 0.2331, 0.09612, 0.1983, 0.1274, 0.1638, 0.1643, 0.2162, 0.1506, 0.224, 0.1099, 0.18, 0.1478, 0.1498, 0.1799, 0.2095, 0.1643, 0.2162, 0.1274, 0.1638, 0.1704, 0.138, 0.197, 0.2038, 0.1799, 0.2095, 0.1478, 0.1498, 0.1948, 0.1287, 0.2154, 0.1995, 0.197, 0.2038, 0.1704, 0.138, 0.2207, 0.122, 0.2346, 0.1965, 0.2154, 0.1995, 0.1948, 0.1287, 0.2476, 0.1178, 0.2545, 0.1949, 0.2346, 0.1965, 0.2207, 0.122, 0.2752, 0.1165, 0.2747, 0.1948, 0.2545, 0.1949, 0.2476, 0.1178, 0.2274, 0.006564, 0.2675, 0.001959, 0.2675, 0.002689, 0.2275, 0.007273, 0.1886, 0.01565, 0.2274, 0.006564, 0.2275, 0.007273, 0.1888, 0.01633, 0.1515, 0.02908, 0.1886, 0.01565, 0.1888, 0.01633, 0.1518, 0.02973, 0.1166, 0.04678, 0.1515, 0.02908, 0.1518, 0.02973, 0.117, 0.04739, 0.08426, 0.0687, 0.1166, 0.04678, 0.117, 0.04739, 0.0847, 0.06926, 0.05466, 0.09477, 0.08426, 0.0687, 0.0847, 0.06926, 0.05517, 0.09527, 0.0277, 0.1247, 0.05466, 0.09477, 0.05517, 0.09527, 0.02827, 0.1252, 0.00135, 0.1583, 0.0277, 0.1247, 0.02827, 0.1252, 0.001979, 0.1588, 0.5434, 0.1163, 0.5784, 0.1549, 0.5777, 0.1555, 0.5428, 0.1169, 0.5086, 0.08278, 0.5434, 0.1163, 0.5428, 0.1169, 0.508, 0.08343, 0.4714, 0.05498, 0.5086, 0.08278, 0.508, 0.08343, 0.4709, 0.05567, 0.4321, 0.0332, 0.4714, 0.05498, 0.4709, 0.05567, 0.4318, 0.03393, 0.3914, 0.01733, 0.4321, 0.0332, 0.4318, 0.03393, 0.3912, 0.01807, 0.35, 0.007053, 0.3914, 0.01733, 0.3912, 0.01807, 0.3499, 0.0078, 0.3085, 0.002034, 0.35, 0.007053, 0.3499, 0.0078, 0.3085, 0.002777, 0.2675, 0.001959, 0.3085, 0.002034, 0.3085, 0.002777, 0.2675, 0.002689, 0.227, 0.004758, 0.2674, 0.0001008, 0.2675, 0.001959, 0.2274, 0.006564, 0.1881, 0.01391, 0.227, 0.004758, 0.2274, 0.006564, 0.1886, 0.01565, 0.1508, 0.02744, 0.1881, 0.01391, 0.1886, 0.01565, 0.1515, 0.02908, 0.1157, 0.04524, 0.1508, 0.02744, 0.1515, 0.02908, 0.1166, 0.04678, 0.08316, 0.06728, 0.1157, 0.04524, 0.1166, 0.04678, 0.08426, 0.0687, 0.05338, 0.09347, 0.08316, 0.06728, 0.08426, 0.0687, 0.05466, 0.09477, 0.0263, 0.1235, 0.05338, 0.09347, 0.05466, 0.09477, 0.0277, 0.1247, 0.0001008, 0.1568, 0.0263, 0.1235, 0.0277, 0.1247, 0.00135, 0.1583, 0.5451, 0.1147, 0.5799, 0.1529, 0.5784, 0.1549, 0.5434, 0.1163, 0.51, 0.08112, 0.5451, 0.1147, 0.5434, 0.1163, 0.5086, 0.08278, 0.4725, 0.05322, 0.51, 0.08112, 0.5086, 0.08278, 0.4714, 0.05498, 0.433, 0.03137, 0.4725, 0.05322, 0.4714, 0.05498, 0.4321, 0.0332, 0.392, 0.01545, 0.433, 0.03137, 0.4321, 0.0332, 0.3914, 0.01733, 0.3504, 0.005154, 0.392, 0.01545, 0.3914, 0.01733, 0.35, 0.007053, 0.3086, 0.0001444, 0.3504, 0.005154, 0.35, 0.007053, 0.3085, 0.002034, 0.2674, 0.0001008, 0.3086, 0.0001444, 0.3085, 0.002034, 0.2675, 0.001959, 0.2727, 0.8218, 0.2536, 0.8256, 0.2528, 0.8218, 0.2721, 0.8181, 0.2536, 0.8256, 0.2337, 0.8305, 0.2327, 0.8264, 0.2528, 0.8218, 0.2337, 0.8305, 0.2123, 0.8365, 0.211, 0.8321, 0.2327, 0.8264, 0.2123, 0.8365, 0.1887, 0.8441, 0.1872, 0.8392, 0.211, 0.8321, 0.1887, 0.8441, 0.1619, 0.8538, 0.1598, 0.8481, 0.1872, 0.8392, 0.1619, 0.8538, 0.1298, 0.8668, 0.1271, 0.8598, 0.1598, 0.8481, 0.1298, 0.8668, 0.08948, 0.8851, 0.0854, 0.8761, 0.1271, 0.8598, 0.08948, 0.8851, 0.03782, 0.9113, 0.03006, 0.9005, 0.0854, 0.8761, 0.4688, 0.8238, 0.4279, 0.8183, 0.4285, 0.8119, 0.4714, 0.8156, 0.4279, 0.8183, 0.3969, 0.8157, 0.3972, 0.8104, 0.4285, 0.8119, 0.3969, 0.8157, 0.3715, 0.8145, 0.3716, 0.81, 0.3972, 0.8104, 0.3715, 0.8145, 0.3494, 0.8144, 0.3493, 0.8103, 0.3716, 0.81, 0.3494, 0.8144, 0.3292, 0.8151, 0.329, 0.8112, 0.3493, 0.8103, 0.3292, 0.8151, 0.3101, 0.8166, 0.3097, 0.8129, 0.329, 0.8112, 0.3101, 0.8166, 0.2914, 0.8188, 0.2909, 0.8151, 0.3097, 0.8129, 0.2914, 0.8188, 0.2727, 0.8218, 0.2721, 0.8181, 0.2909, 0.8151, 0.6231, 0.2372, 0.6165, 0.2438, 0.608, 0.2473, 0.5987, 0.2473, 0.5902, 0.2438, 0.5836, 0.2372, 0.5801, 0.2287, 0.5801, 0.2194, 0.5836, 0.2109, 0.5902, 0.2043, 0.5987, 0.2008, 0.608, 0.2008, 0.6165, 0.2043, 0.6231, 0.2109, 0.6266, 0.2194, 0.6266, 0.2287, 0.3627, 0.8995, 0.3732, 0.9083, 0.3588, 0.9206, 0.3521, 0.9146, 0.2529, 0.9158, 0.2649, 0.907, 0.2774, 0.9253, 0.2684, 0.9331, 0.351, 0.8936, 0.3627, 0.8995, 0.3521, 0.9146, 0.3441, 0.9104, 0.2415, 0.9267, 0.2529, 0.9158, 0.2684, 0.9331, 0.2603, 0.9424, 0.3389, 0.8902, 0.351, 0.8936, 0.3441, 0.9104, 0.3352, 0.908, 0.2309, 0.9402, 0.2415, 0.9267, 0.2603, 0.9424, 0.2534, 0.9533, 0.3266, 0.8888, 0.3389, 0.8902, 0.3352, 0.908, 0.3258, 0.9073, 0.2221, 0.9567, 0.2309, 0.9402, 0.2534, 0.9533, 0.2482, 0.9657, 0.3142, 0.8892, 0.3266, 0.8888, 0.3258, 0.9073, 0.3161, 0.9081, 0.2161, 0.9767, 0.2221, 0.9567, 0.2482, 0.9657, 0.2457, 0.9796, 0.3018, 0.8913, 0.3142, 0.8892, 0.3161, 0.9081, 0.3063, 0.9103, 0.215, 0.9999, 0.2161, 0.9767, 0.2457, 0.9796, 0.2469, 0.9945, 0.2771, 0.9001, 0.2894, 0.8949, 0.2965, 0.9139, 0.2868, 0.9189, 0.2894, 0.8949, 0.3018, 0.8913, 0.3063, 0.9103, 0.2965, 0.9139, 0.3732, 0.9083, 0.3816, 0.9203, 0.3635, 0.9285, 0.3588, 0.9206, 0.3923, 0.8896, 0.4074, 0.9064, 0.3816, 0.9203, 0.3732, 0.9083, 0.2831, 0.8727, 0.298, 0.8692, 0.3018, 0.8913, 0.2894, 0.8949, 0.2681, 0.8778, 0.2831, 0.8727, 0.2894, 0.8949, 0.2771, 0.9001, 0.1664, 0.9999, 0.1763, 0.9653, 0.2161, 0.9767, 0.215, 0.9999, 0.298, 0.8692, 0.313, 0.8673, 0.3142, 0.8892, 0.3018, 0.8913, 0.1763, 0.9653, 0.1904, 0.9395, 0.2221, 0.9567, 0.2161, 0.9767, 0.313, 0.8673, 0.3282, 0.8669, 0.3266, 0.8888, 0.3142, 0.8892, 0.1904, 0.9395, 0.2059, 0.92, 0.2309, 0.9402, 0.2221, 0.9567, 0.3282, 0.8669, 0.3436, 0.8684, 0.3389, 0.8902, 0.3266, 0.8888, 0.2059, 0.92, 0.2217, 0.9051, 0.2415, 0.9267, 0.2309, 0.9402, 0.3436, 0.8684, 0.3595, 0.8721, 0.351, 0.8936, 0.3389, 0.8902, 0.2217, 0.9051, 0.2374, 0.8936, 0.2529, 0.9158, 0.2415, 0.9267, 0.3595, 0.8721, 0.3758, 0.8788, 0.3627, 0.8995, 0.351, 0.8936, 0.2374, 0.8936, 0.2529, 0.8847, 0.2649, 0.907, 0.2529, 0.9158, 0.3758, 0.8788, 0.3923, 0.8896, 0.3732, 0.9083, 0.3627, 0.8995, 0.2529, 0.8847, 0.2681, 0.8778, 0.2771, 0.9001, 0.2649, 0.907, 0.2401, 0.8515, 0.2587, 0.8457, 0.2681, 0.8778, 0.2529, 0.8847, 0.392, 0.8435, 0.4185, 0.8529, 0.3923, 0.8896, 0.3758, 0.8788, 0.2205, 0.8591, 0.2401, 0.8515, 0.2529, 0.8847, 0.2374, 0.8936, 0.3692, 0.8384, 0.392, 0.8435, 0.3758, 0.8788, 0.3595, 0.8721, 0.1994, 0.869, 0.2205, 0.8591, 0.2374, 0.8936, 0.2217, 0.9051, 0.3488, 0.836, 0.3692, 0.8384, 0.3595, 0.8721, 0.3436, 0.8684, 0.1761, 0.8822, 0.1994, 0.869, 0.2217, 0.9051, 0.2059, 0.92, 0.3299, 0.8353, 0.3488, 0.836, 0.3436, 0.8684, 0.3282, 0.8669, 0.1496, 0.9003, 0.1761, 0.8822, 0.2059, 0.92, 0.1904, 0.9395, 0.3118, 0.8361, 0.3299, 0.8353, 0.3282, 0.8669, 0.313, 0.8673, 0.1184, 0.9265, 0.1496, 0.9003, 0.1904, 0.9395, 0.1763, 0.9653, 0.2942, 0.8381, 0.3118, 0.8361, 0.313, 0.8673, 0.298, 0.8692, 0.07987, 0.968, 0.1184, 0.9265, 0.1763, 0.9653, 0.1664, 0.9999, 0.2587, 0.8457, 0.2766, 0.8413, 0.2831, 0.8727, 0.2681, 0.8778, 0.2766, 0.8413, 0.2942, 0.8381, 0.298, 0.8692, 0.2831, 0.8727, 0.4185, 0.8529, 0.4518, 0.8708, 0.4074, 0.9064, 0.3923, 0.8896, 0.4244, 0.8358, 0.463, 0.8479, 0.4518, 0.8708, 0.4185, 0.8529, 0.2744, 0.8313, 0.2926, 0.8282, 0.2942, 0.8381, 0.2766, 0.8413, 0.2559, 0.8354, 0.2744, 0.8313, 0.2766, 0.8413, 0.2587, 0.8457, 0.05511, 0.9405, 0.1019, 0.9066, 0.1184, 0.9265, 0.07987, 0.968, 0.2926, 0.8282, 0.3109, 0.8261, 0.3118, 0.8361, 0.2942, 0.8381, 0.1019, 0.9066, 0.1383, 0.8839, 0.1496, 0.9003, 0.1184, 0.9265, 0.3109, 0.8261, 0.3296, 0.8249, 0.3299, 0.8353, 0.3118, 0.8361, 0.1383, 0.8839, 0.168, 0.8681, 0.1761, 0.8822, 0.1496, 0.9003, 0.3296, 0.8249, 0.3492, 0.8249, 0.3488, 0.836, 0.3299, 0.8353, 0.168, 0.8681, 0.1934, 0.8565, 0.1994, 0.869, 0.1761, 0.8822, 0.3492, 0.8249, 0.3707, 0.8262, 0.3692, 0.8384, 0.3488, 0.836, 0.1934, 0.8565, 0.2159, 0.8476, 0.2205, 0.8591, 0.1994, 0.869, 0.3707, 0.8262, 0.3951, 0.8295, 0.392, 0.8435, 0.3692, 0.8384, 0.2159, 0.8476, 0.2365, 0.8408, 0.2401, 0.8515, 0.2205, 0.8591, 0.3951, 0.8295, 0.4244, 0.8358, 0.4185, 0.8529, 0.392, 0.8435, 0.2365, 0.8408, 0.2559, 0.8354, 0.2587, 0.8457, 0.2401, 0.8515, 0.2337, 0.8305, 0.2536, 0.8256, 0.2559, 0.8354, 0.2365, 0.8408, 0.3969, 0.8157, 0.4279, 0.8183, 0.4244, 0.8358, 0.3951, 0.8295, 0.2123, 0.8365, 0.2337, 0.8305, 0.2365, 0.8408, 0.2159, 0.8476, 0.3715, 0.8145, 0.3969, 0.8157, 0.3951, 0.8295, 0.3707, 0.8262, 0.1887, 0.8441, 0.2123, 0.8365, 0.2159, 0.8476, 0.1934, 0.8565, 0.3494, 0.8144, 0.3715, 0.8145, 0.3707, 0.8262, 0.3492, 0.8249, 0.1619, 0.8538, 0.1887, 0.8441, 0.1934, 0.8565, 0.168, 0.8681, 0.3292, 0.8151, 0.3494, 0.8144, 0.3492, 0.8249, 0.3296, 0.8249, 0.1298, 0.8668, 0.1619, 0.8538, 0.168, 0.8681, 0.1383, 0.8839, 0.3101, 0.8166, 0.3292, 0.8151, 0.3296, 0.8249, 0.3109, 0.8261, 0.08948, 0.8851, 0.1298, 0.8668, 0.1383, 0.8839, 0.1019, 0.9066, 0.2914, 0.8188, 0.3101, 0.8166, 0.3109, 0.8261, 0.2926, 0.8282, 0.03782, 0.9113, 0.08948, 0.8851, 0.1019, 0.9066, 0.05511, 0.9405, 0.2536, 0.8256, 0.2727, 0.8218, 0.2744, 0.8313, 0.2559, 0.8354, 0.2727, 0.8218, 0.2914, 0.8188, 0.2926, 0.8282, 0.2744, 0.8313, 0.4279, 0.8183, 0.4688, 0.8238, 0.463, 0.8479, 0.4244, 0.8358, 0.2976, 0.9166, 0.2883, 0.9215, 0.2868, 0.9189, 0.2965, 0.9139, 0.2883, 0.9215, 0.2793, 0.9278, 0.2774, 0.9253, 0.2868, 0.9189, 0.2793, 0.9278, 0.2708, 0.9354, 0.2684, 0.9331, 0.2774, 0.9253, 0.2708, 0.9354, 0.2631, 0.9444, 0.2603, 0.9424, 0.2684, 0.9331, 0.2631, 0.9444, 0.2565, 0.9549, 0.2534, 0.9533, 0.2603, 0.9424, 0.2565, 0.9549, 0.2518, 0.9668, 0.2482, 0.9657, 0.2534, 0.9533, 0.2518, 0.9668, 0.2496, 0.9798, 0.2457, 0.9796, 0.2482, 0.9657, 0.2496, 0.9798, 0.2509, 0.9933, 0.2469, 0.9945, 0.2457, 0.9796, 0.3612, 0.9293, 0.357, 0.9222, 0.3588, 0.9206, 0.3635, 0.9285, 0.357, 0.9222, 0.3508, 0.9166, 0.3521, 0.9146, 0.3588, 0.9206, 0.3508, 0.9166, 0.3432, 0.9127, 0.3441, 0.9104, 0.3521, 0.9146, 0.3432, 0.9127, 0.3348, 0.9105, 0.3352, 0.908, 0.3441, 0.9104, 0.3348, 0.9105, 0.3258, 0.9099, 0.3258, 0.9073, 0.3352, 0.908, 0.3258, 0.9099, 0.3165, 0.9107, 0.3161, 0.9081, 0.3258, 0.9073, 0.3165, 0.9107, 0.3071, 0.913, 0.3063, 0.9103, 0.3161, 0.9081, 0.3071, 0.913, 0.2976, 0.9166, 0.2965, 0.9139, 0.3063, 0.9103])
me_cylinder_006.use_remesh_preserve_volume = False
me_cylinder_006.use_remesh_preserve_attributes = False
me_cylinder_006.use_mirror_vertex_groups = False
me_cylinder_006.update()

# ---- objects
ob_cylinder = bpy.data.objects.new('Cylinder', me_cylinder_006)
ob_lamp = bpy.data.objects.new('Lamp', light_lamp)
ob_camera = bpy.data.objects.new('Camera', cam_camera)

# ---- transforms, parenting, visibility, modifiers, constraints
ob_cylinder.location = (0.0, 0.0, 0.9222)
ob_cylinder.lineart.crease_threshold = 0.0
_m = ob_cylinder.modifiers.new('Subsurf', 'SUBSURF')
_m.uv_smooth = 'PRESERVE_CORNERS'
_m.render_levels = 1
_m.show_only_control_edges = False
ob_lamp.location = (-66.27, 2.739, 6.47)
ob_lamp.rotation_euler = (0.6503, 0.05522, 1.866)
ob_lamp.lock_rotations_4d = False
ob_lamp.empty_display_type = 'ARROWS'
ob_lamp.color = (0.0, 0.0, 0.0, 0.0)
ob_lamp.lineart.crease_threshold = 0.0
ob_camera.location = (7.481, -6.508, 5.344)
ob_camera.rotation_euler = (1.109, 0.0, 0.8149)
ob_camera.lock_rotations_4d = False
ob_camera.empty_display_type = 'ARROWS'
ob_camera.color = (0.0, 0.0, 0.0, 0.0)
ob_camera.display_type = 'WIRE'
ob_camera.lineart.crease_threshold = 0.0

# ---- collection membership
col_collection_1.objects.link(ob_cylinder)
col_collection_1.objects.link(ob_lamp)
col_collection_1.objects.link(ob_camera)

# ---- scene / render settings (as saved in the file)
scene.camera = ob_camera
scene.frame_start = 1; scene.frame_end = 250; scene.frame_set(2)
scene.render.engine = 'CYCLES'
scene.render.resolution_percentage = 50
scene.render.dither_intensity = 0.0
scene.cycles.use_denoising = False
scene.cycles.samples = 128
scene.cycles.sampling_pattern = 'TABULATED_SOBOL'
scene.cycles.use_adaptive_sampling = False
scene.cycles.use_light_tree = False
scene.cycles.blur_glossy = 0.0
scene.cycles.sample_clamp_indirect = 0.0
scene.view_settings.view_transform = 'Standard'
bpy.context.view_layer.update()
